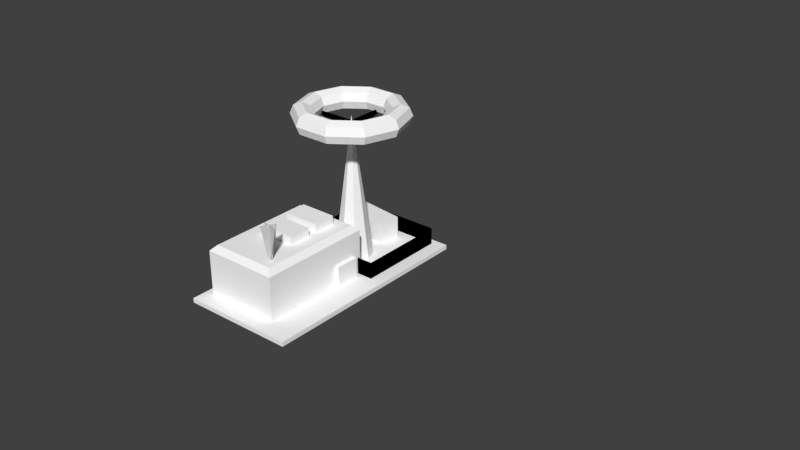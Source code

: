 # Source: commStation.blend  (saved by Blender 2.77.0; exported with 4.5.12 LTS)
import bpy
from mathutils import Matrix  # noqa: F401  (used for matrix-valued properties, if any)

bpy.ops.wm.read_factory_settings(use_empty=True)
scene = bpy.context.scene
scene.name = 'Scene'

# ---- collections
col_collection_1 = bpy.data.collections.new('Collection 1'); scene.collection.children.link(col_collection_1)

# ---- materials (node trees are filled in below, after node groups)
mat_mat_commarray = bpy.data.materials.new('mat_commArray')
mat_mat_commarray.alpha_threshold = 0.0
mat_mat_commarray.use_transparent_shadow = False
mat_mat_commarray.preview_render_type = 'FLAT'
mat_mat_commarray.diffuse_color = (1.0, 1.0, 1.0, 1.0)
mat_mat_commarray.roughness = 0.5
mat_mat_commarray.specular_intensity = 0.0

# ---- material node trees

# ---- world
world_world = bpy.data.worlds.new('World'); scene.world = world_world
world_world.color = (0.05088, 0.05088, 0.05088)
world_world.use_sun_shadow = False
world_world.sun_shadow_jitter_overblur = 0.0
world_world.cycles.sampling_method = 'MANUAL'

# ---- meshes
me_cube_001 = bpy.data.meshes.new('Cube.001')
me_cube_001.from_pydata([], [], [])
me_cube_001.use_remesh_preserve_volume = False
me_cube_001.use_remesh_preserve_attributes = False
me_cube_001.use_mirror_vertex_groups = False
me_cube_001.update()
me_torus = bpy.data.meshes.new('Torus')
me_torus.from_pydata([(1.25, 4.376e-08, 2.299), (1.177, 4.376e-08, 2.476), (1.0, 4.376e-08, 2.549), (0.8232, 4.376e-08, 2.476), (0.75, 4.376e-08, 2.299), (0.8232, 4.376e-08, 2.122), (1.0, 2.98e-08, 2.049), (1.177, 2.98e-08, 2.122), (1.011, 0.7347, 2.299), (0.952, 0.6917, 2.476), (0.809, 0.5878, 2.549), (0.666, 0.4839, 2.476), (0.6068, 0.4408, 2.299), (0.666, 0.4839, 2.122), (0.809, 0.5878, 2.049), (0.952, 0.6917, 2.122), (0.3863, 1.189, 2.299), (0.3636, 1.119, 2.476), (0.309, 0.9511, 2.549), (0.2544, 0.7829, 2.476), (0.2318, 0.7133, 2.299), (0.2544, 0.7829, 2.122), (0.309, 0.9511, 2.049), (0.3636, 1.119, 2.122), (-0.3863, 1.189, 2.299), (-0.3636, 1.119, 2.476), (-0.309, 0.9511, 2.549), (-0.2544, 0.7829, 2.476), (-0.2318, 0.7133, 2.299), (-0.2544, 0.7829, 2.122), (-0.309, 0.9511, 2.049), (-0.3636, 1.119, 2.122), (-1.011, 0.7347, 2.299), (-0.952, 0.6917, 2.476), (-0.809, 0.5878, 2.549), (-0.666, 0.4839, 2.476), (-0.6068, 0.4408, 2.299), (-0.666, 0.4839, 2.122), (-0.809, 0.5878, 2.049), (-0.952, 0.6917, 2.122), (-1.25, 1.63e-07, 2.299), (-1.177, 1.63e-07, 2.476), (-1.0, 1.034e-07, 2.549), (-0.8232, 1.034e-07, 2.476), (-0.75, 1.034e-07, 2.299), (-0.8232, 1.034e-07, 2.122), (-1.0, 1.034e-07, 2.049), (-1.177, 1.63e-07, 2.122), (-1.011, -0.7347, 2.299), (-0.952, -0.6917, 2.476), (-0.809, -0.5878, 2.549), (-0.666, -0.4839, 2.476), (-0.6068, -0.4408, 2.299), (-0.666, -0.4839, 2.122), (-0.809, -0.5878, 2.049), (-0.952, -0.6917, 2.122), (-0.3863, -1.189, 2.299), (-0.3636, -1.119, 2.476), (-0.309, -0.9511, 2.549), (-0.2544, -0.7829, 2.476), (-0.2318, -0.7133, 2.299), (-0.2544, -0.7829, 2.122), (-0.309, -0.9511, 2.049), (-0.3636, -1.119, 2.122), (0.3863, -1.189, 2.299), (0.3636, -1.119, 2.476), (0.309, -0.9511, 2.549), (0.2544, -0.7829, 2.476), (0.2318, -0.7133, 2.299), (0.2544, -0.7829, 2.122), (0.309, -0.9511, 2.049), (0.3636, -1.119, 2.122), (1.011, -0.7347, 2.299), (0.952, -0.6917, 2.476), (0.809, -0.5878, 2.549), (0.666, -0.4839, 2.476), (0.6068, -0.4408, 2.299), (0.666, -0.4839, 2.122), (0.809, -0.5878, 2.049), (0.952, -0.6917, 2.122), (-5.96e-08, 0.4129, -0.9), (0.292, 0.292, -0.9), (0.4129, 4.376e-08, -0.9), (0.292, -0.292, -0.9), (-5.96e-08, -0.4129, -0.9), (-5.96e-08, 4.376e-08, 2.288), (-0.292, -0.292, -0.9), (-0.4129, 4.376e-08, -0.9), (-0.292, 0.292, -0.9), (-5.135e-08, 4.093e-08, 1.831), (-1.146, 4.093e-08, 2.183), (1.146, 4.093e-08, 2.183), (-5.135e-08, 4.093e-08, 1.831), (-5.135e-08, -1.146, 2.183), (-5.135e-08, 1.146, 2.183), (1.29, 1.555, -0.8759), (1.29, 1.555, -0.9759), (1.29, -3.445, -0.8759), (1.29, -3.445, -0.9759), (-1.21, 1.555, -0.8759), (-1.21, 1.555, -0.9759), (-1.21, -3.445, -0.8759), (-1.21, -3.445, -0.9759), (-1.04, -3.074, -0.9759), (-1.04, -0.5265, -0.9759), (0.6402, -3.074, -0.9759), (0.6402, -0.5265, -0.9759), (-0.9197, -2.953, 0.2241), (-1.04, -3.074, 0.1036), (-0.9197, -0.647, 0.2241), (-1.04, -0.5265, 0.1036), (0.5197, -2.953, 0.2241), (0.6402, -3.074, 0.1036), (0.5197, -0.647, 0.2241), (0.6402, -0.5265, 0.1036), (-1.0, -0.6, -1.0), (-1.0, -0.6, -0.5), (-1.0, 1.4, -1.0), (-1.0, 1.4, -0.5), (1.0, -0.6, -1.0), (1.0, -0.6, -0.5), (1.0, 1.4, -1.0), (1.0, 1.4, -0.5), (0.6069, -2.819, 1.041), (0.2931, -2.725, 0.02798), (0.2467, -2.752, 1.027), (-0.6085, -1.35, 0.1832), (-0.6085, -1.35, 0.4168), (-0.6085, -0.85, 0.1832), (-0.6085, -0.85, 0.4168), (0.2085, -1.35, 0.1832), (0.2085, -1.35, 0.4168), (0.2085, -0.85, 0.1832), (0.2085, -0.85, 0.4168), (-0.6085, -2.05, 0.1832), (-0.6085, -2.05, 0.4168), (-0.6085, -1.55, 0.1832), (-0.6085, -1.55, 0.4168), (0.2085, -2.05, 0.1832), (0.2085, -2.05, 0.4168), (0.2085, -1.55, 0.1832), (0.2085, -1.55, 0.4168), (0.6, -1.276, -0.9758), (0.6, -1.276, -0.4242), (0.6, -0.7242, -0.9758), (0.6, -0.7242, -0.4242), (0.7258, -1.276, -0.9758), (0.7258, -1.276, -0.4242), (0.7258, -0.7242, -0.9758), (0.7258, -0.7242, -0.4242), (-0.9358, 0.8225, -0.9066), (-0.9358, 0.8225, -0.3902), (-0.8722, 1.318, -0.9066), (-0.8722, 1.318, -0.3902), (0.1637, 0.6815, -0.9066), (0.1637, 0.6815, -0.3902), (0.2273, 1.177, -0.9066), (0.2273, 1.177, -0.3902), (0.3512, -2.966, 1.058), (0.3315, -2.73, 0.02004), (0.4396, -2.614, 1.007), (-1.0, -0.6, -1.0), (-1.0, -0.6, -0.5), (-1.0, 1.4, -1.0), (-1.0, 1.4, -0.5), (1.0, -0.6, -1.0), (1.0, -0.6, -0.5), (1.0, 1.4, -1.0), (1.0, 1.4, -0.5), (-5.135e-08, 4.093e-08, 1.831), (-1.146, 4.093e-08, 2.183), (1.146, 4.093e-08, 2.183), (-5.135e-08, 4.093e-08, 1.831), (-5.135e-08, -1.146, 2.183), (-5.135e-08, 1.146, 2.183), (0.6069, -2.819, 1.041), (0.2931, -2.725, 0.02798), (0.2467, -2.752, 1.027), (0.3512, -2.966, 1.058), (0.3315, -2.73, 0.02004), (0.4396, -2.614, 1.007)], [], [(0, 8, 9, 1), (1, 9, 10, 2), (2, 10, 11, 3), (3, 11, 12, 4), (4, 12, 13, 5), (5, 13, 14, 6), (6, 14, 15, 7), (0, 7, 15, 8), (8, 16, 17, 9), (9, 17, 18, 10), (10, 18, 19, 11), (11, 19, 20, 12), (12, 20, 21, 13), (13, 21, 22, 14), (14, 22, 23, 15), (15, 23, 16, 8), (16, 24, 25, 17), (17, 25, 26, 18), (18, 26, 27, 19), (19, 27, 28, 20), (20, 28, 29, 21), (21, 29, 30, 22), (22, 30, 31, 23), (23, 31, 24, 16), (24, 32, 33, 25), (25, 33, 34, 26), (26, 34, 35, 27), (27, 35, 36, 28), (28, 36, 37, 29), (29, 37, 38, 30), (30, 38, 39, 31), (31, 39, 32, 24), (32, 40, 41, 33), (33, 41, 42, 34), (34, 42, 43, 35), (35, 43, 44, 36), (36, 44, 45, 37), (37, 45, 46, 38), (38, 46, 47, 39), (39, 47, 40, 32), (40, 48, 49, 41), (41, 49, 50, 42), (42, 50, 51, 43), (43, 51, 52, 44), (44, 52, 53, 45), (45, 53, 54, 46), (46, 54, 55, 47), (47, 55, 48, 40), (48, 56, 57, 49), (49, 57, 58, 50), (50, 58, 59, 51), (51, 59, 60, 52), (52, 60, 61, 53), (53, 61, 62, 54), (54, 62, 63, 55), (55, 63, 56, 48), (56, 64, 65, 57), (57, 65, 66, 58), (58, 66, 67, 59), (59, 67, 68, 60), (60, 68, 69, 61), (61, 69, 70, 62), (62, 70, 71, 63), (63, 71, 64, 56), (64, 72, 73, 65), (65, 73, 74, 66), (66, 74, 75, 67), (67, 75, 76, 68), (68, 76, 77, 69), (69, 77, 78, 70), (70, 78, 79, 71), (71, 79, 72, 64), (72, 0, 1, 73), (73, 1, 2, 74), (74, 2, 3, 75), (75, 3, 4, 76), (76, 4, 5, 77), (77, 5, 6, 78), (78, 6, 7, 79), (79, 7, 0, 72), (80, 85, 81), (81, 85, 82), (82, 85, 83), (83, 85, 84), (84, 85, 86), (86, 85, 87), (87, 85, 88), (88, 85, 80), (97, 95, 99, 101), (89, 91, 90), (92, 94, 93), (111, 113, 109, 107), (97, 101, 102, 98), (95, 97, 98, 96), (99, 95, 96, 100), (101, 99, 100, 102), (114, 112, 105, 106), (108, 110, 104, 103), (110, 114, 106, 104), (107, 109, 110, 108), (109, 113, 114, 110), (113, 111, 112, 114), (111, 107, 108, 112), (112, 108, 103, 105), (116, 118, 117, 115), (118, 122, 121, 117), (122, 120, 119, 121), (120, 116, 115, 119), (123, 125, 124), (127, 129, 128, 126), (129, 133, 132, 128), (133, 131, 130, 132), (131, 127, 126, 130), (135, 137, 136, 134), (131, 133, 129, 127), (137, 141, 140, 136), (141, 139, 138, 140), (139, 135, 134, 138), (139, 141, 137, 135), (145, 149, 148, 144), (149, 147, 146, 148), (147, 143, 142, 146), (147, 149, 145, 143), (151, 153, 152, 150), (153, 157, 156, 152), (157, 155, 154, 156), (155, 151, 150, 154), (155, 157, 153, 151), (158, 160, 159), (162, 161, 163, 164), (164, 163, 167, 168), (168, 167, 165, 166), (166, 165, 161, 162), (169, 170, 171), (172, 173, 174), (175, 176, 177), (178, 179, 180)])
_uv = me_torus.uv_layers.new(name='UVMap')
_uv.uv.foreach_set('vector', [0.385, 0.7342, 0.3837, 0.6581, 0.408, 0.6626, 0.4076, 0.7342, 0.4399, 0.2436, 0.3558, 0.2204, 0.3684, 0.2056, 0.4399, 0.2253, 0.4399, 0.2253, 0.3684, 0.2056, 0.3811, 0.1908, 0.4399, 0.207, 0.001, 0.7719, 0.001, 0.7247, 0.02053, 0.73, 0.02159, 0.773, 0.02159, 0.773, 0.02053, 0.73, 0.04319, 0.7247, 0.04297, 0.7719, 0.4365, 0.2798, 0.3791, 0.2941, 0.3688, 0.2779, 0.4385, 0.2605, 0.4385, 0.2605, 0.3688, 0.2779, 0.3545, 0.2641, 0.4365, 0.2436, 0.386, 0.7342, 0.3646, 0.7342, 0.365, 0.6626, 0.3864, 0.6581, 0.265, 0.5176, 0.2657, 0.5823, 0.244, 0.5847, 0.2431, 0.5238, 0.3583, 0.2179, 0.3089, 0.1595, 0.3243, 0.1538, 0.3684, 0.2056, 0.3684, 0.2056, 0.3243, 0.1538, 0.3447, 0.1482, 0.3811, 0.1908, 0.9341, 0.0, 0.9348, 0.04261, 0.9132, 0.04495, 0.9126, 0.006133, 0.9126, 0.006133, 0.9132, 0.04495, 0.8918, 0.04261, 0.8912, 6.171e-09, 0.3791, 0.2941, 0.3437, 0.335, 0.3258, 0.3277, 0.3688, 0.2779, 0.3688, 0.2779, 0.3258, 0.3277, 0.3039, 0.3226, 0.3545, 0.2641, 0.286, 0.5238, 0.287, 0.5847, 0.2657, 0.5823, 0.2621, 0.5176, 0.2657, 0.5823, 0.2657, 0.6623, 0.244, 0.66, 0.244, 0.5847, 0.3064, 0.1595, 0.3064, 0.08418, 0.3243, 0.08983, 0.3243, 0.1538, 0.3243, 0.1538, 0.3243, 0.08983, 0.3447, 0.09549, 0.3447, 0.1482, 0.9348, 0.04261, 0.9348, 0.09528, 0.9132, 0.09294, 0.9132, 0.04495, 0.9132, 0.04495, 0.9132, 0.09294, 0.8918, 0.09528, 0.8918, 0.04261, 0.3437, 0.335, 0.3437, 0.387, 0.3258, 0.3908, 0.3258, 0.3277, 0.3245, 0.3277, 0.3245, 0.3908, 0.3064, 0.397, 0.3064, 0.3226, 0.287, 0.5847, 0.287, 0.66, 0.2657, 0.6623, 0.2657, 0.5823, 0.265, 0.6623, 0.2646, 0.7245, 0.2456, 0.7209, 0.2465, 0.66, 0.3064, 0.08418, 0.3583, 0.02327, 0.3684, 0.03807, 0.3243, 0.08983, 0.3243, 0.08983, 0.3684, 0.03807, 0.3811, 0.05288, 0.3447, 0.09549, 0.9348, 0.09528, 0.9341, 0.1379, 0.9126, 0.1318, 0.9132, 0.09294, 0.9132, 0.09294, 0.9126, 0.1318, 0.8912, 0.1379, 0.8918, 0.09528, 0.3437, 0.387, 0.3791, 0.4302, 0.3688, 0.4433, 0.3258, 0.3908, 0.3258, 0.3908, 0.3688, 0.4433, 0.3545, 0.4587, 0.3039, 0.397, 0.287, 0.66, 0.286, 0.7209, 0.2646, 0.727, 0.2657, 0.6623, 0.9513, 0.8423, 0.9532, 0.7634, 0.9735, 0.7645, 0.9738, 0.8387, 0.3558, 0.02327, 0.4399, 0.000625, 0.4399, 0.0183, 0.3684, 0.03807, 0.3684, 0.03807, 0.4399, 0.0183, 0.4399, 0.0366, 0.3811, 0.05288, 0.2001, 0.8228, 0.1998, 0.7727, 0.2214, 0.7727, 0.2204, 0.8183, 0.2204, 0.8183, 0.2214, 0.7727, 0.2408, 0.7727, 0.2411, 0.8228, 0.3791, 0.4302, 0.4365, 0.448, 0.4385, 0.4649, 0.3688, 0.4433, 0.3688, 0.4433, 0.4385, 0.4649, 0.4285, 0.4812, 0.3545, 0.4587, 0.9321, 0.8388, 0.9318, 0.7646, 0.9532, 0.7634, 0.9523, 0.8423, 0.9532, 0.7634, 0.9535, 0.6918, 0.9738, 0.697, 0.9735, 0.7645, 0.4399, 0.000625, 0.524, 0.02327, 0.5113, 0.03807, 0.4399, 0.0183, 0.4399, 0.0183, 0.5113, 0.03807, 0.4987, 0.05288, 0.4399, 0.0366, 0.1998, 0.7727, 0.2001, 0.7251, 0.2204, 0.727, 0.2214, 0.7727, 0.2214, 0.7727, 0.2204, 0.727, 0.2411, 0.7246, 0.2408, 0.7727, 0.4365, 0.448, 0.4938, 0.4338, 0.5081, 0.4476, 0.4385, 0.4649, 0.4385, 0.4649, 0.5081, 0.4476, 0.5184, 0.4638, 0.4385, 0.4812, 0.9318, 0.7646, 0.9321, 0.6971, 0.9535, 0.6918, 0.9532, 0.7634, 0.9525, 0.4824, 0.9538, 0.5471, 0.9327, 0.5494, 0.9318, 0.4885, 0.5215, 0.02452, 0.5722, 0.08543, 0.5555, 0.08983, 0.5113, 0.03807, 0.5113, 0.03807, 0.5555, 0.08983, 0.535, 0.09549, 0.4987, 0.05288, 0.8905, 0.0, 0.8912, 0.04261, 0.8695, 0.04495, 0.8689, 0.006133, 0.8689, 0.006133, 0.8695, 0.04495, 0.8502, 0.04261, 0.85, 6.171e-09, 0.4938, 0.4338, 0.5293, 0.3928, 0.5512, 0.3978, 0.5081, 0.4476, 0.5081, 0.4476, 0.5512, 0.3978, 0.5691, 0.4052, 0.5184, 0.4638, 0.9748, 0.4885, 0.9757, 0.5494, 0.9544, 0.5471, 0.9521, 0.4824, 0.9538, 0.5471, 0.9538, 0.6271, 0.934, 0.6247, 0.9315, 0.5494, 0.5734, 0.08418, 0.5734, 0.1595, 0.5555, 0.1538, 0.5555, 0.08983, 0.5555, 0.08983, 0.5555, 0.1538, 0.535, 0.1482, 0.535, 0.09549, 0.8912, 0.04261, 0.8912, 0.09528, 0.8695, 0.09294, 0.8695, 0.04495, 0.8695, 0.04495, 0.8695, 0.09294, 0.8502, 0.09528, 0.8502, 0.04261, 0.5293, 0.3928, 0.5293, 0.3408, 0.5512, 0.3346, 0.5512, 0.3978, 0.5522, 0.3978, 0.5522, 0.3346, 0.5671, 0.3309, 0.5671, 0.4052, 0.9757, 0.5494, 0.9757, 0.6247, 0.9544, 0.6271, 0.9544, 0.5471, 0.9544, 0.6271, 0.9534, 0.6918, 0.9318, 0.6856, 0.9327, 0.6247, 0.5747, 0.1607, 0.524, 0.2204, 0.5113, 0.2056, 0.5555, 0.1538, 0.5555, 0.1538, 0.5113, 0.2056, 0.4987, 0.1908, 0.535, 0.1482, 0.8912, 0.09528, 0.8905, 0.1379, 0.8677, 0.1318, 0.8695, 0.09294, 0.8695, 0.09294, 0.8677, 0.1318, 0.851, 0.1379, 0.851, 0.09528, 0.5293, 0.3408, 0.4938, 0.2976, 0.5081, 0.2822, 0.5512, 0.3346, 0.5512, 0.3346, 0.5081, 0.2822, 0.5184, 0.2692, 0.5691, 0.3309, 0.9757, 0.6247, 0.9748, 0.6856, 0.9534, 0.6918, 0.9544, 0.6271, 0.385, 0.8103, 0.385, 0.7342, 0.4063, 0.7342, 0.4067, 0.8058, 0.5227, 0.2191, 0.4399, 0.2411, 0.4399, 0.2253, 0.5113, 0.2056, 0.5113, 0.2056, 0.4399, 0.2253, 0.4399, 0.207, 0.4987, 0.1908, 0.00125, 0.8239, 0.00125, 0.7719, 0.02159, 0.773, 0.02178, 0.8203, 0.02178, 0.8203, 0.02159, 0.773, 0.04297, 0.7719, 0.04319, 0.8238, 0.4938, 0.2976, 0.4365, 0.2798, 0.4385, 0.2605, 0.5081, 0.2822, 0.5081, 0.2822, 0.4385, 0.2605, 0.4365, 0.2436, 0.5184, 0.2692, 0.365, 0.8058, 0.3646, 0.7342, 0.386, 0.7342, 0.3839, 0.8115, 0.7794, 0.1529, 0.8147, 0.4824, 0.744, 0.1559, 0.9318, 0.4824, 0.9318, 0.8142, 0.8965, 0.485, 0.8965, 0.485, 0.9318, 0.8142, 0.8611, 0.4879, 0.8147, 0.4768, 0.8854, 0.1504, 0.85, 0.4798, 0.85, 0.4798, 0.8854, 0.1504, 0.8854, 0.4823, 0.9552, 0.1502, 0.9552, 0.4823, 0.9224, 0.153, 0.9224, 0.153, 0.9552, 0.4823, 0.8854, 0.1563, 0.8147, 0.1504, 0.8147, 0.4824, 0.7794, 0.1529, 0.001, 0.5156, 0.001, 0.001, 0.3029, 0.001, 0.3029, 0.5156, 0.4976, 0.6188, 0.5452, 0.4862, 0.5452, 0.7533, 0.4489, 0.6188, 0.4976, 0.4842, 0.4976, 0.7533, 0.5691, 0.4824, 0.5691, 0.2436, 0.744, 0.2437, 0.744, 0.4824, 0.5593, 0.4842, 0.5593, 0.743, 0.5472, 0.743, 0.5472, 0.4842, 0.9757, 1.0, 0.9757, 0.4824, 0.9878, 0.4824, 0.9878, 1.0, 0.9552, 0.4091, 0.9552, 0.1502, 0.9674, 0.1502, 0.9674, 0.4091, 0.9878, 0.9946, 0.9878, 0.4824, 1.0, 0.4824, 1.0, 0.9945, 0.5839, 0.7411, 0.5839, 0.4834, 0.7151, 0.4834, 0.7151, 0.7411, 0.8443, 0.4854, 0.8443, 0.7413, 0.7151, 0.7415, 0.7151, 0.4856, 0.5908, 0.174, 0.5908, 0.0, 0.721, 8.639e-08, 0.721, 0.174, 0.8611, 0.4965, 0.8611, 0.7327, 0.8463, 0.7433, 0.8463, 0.4824, 0.5759, 0.1615, 0.5759, 0.01248, 0.5908, 0.0, 0.5908, 0.174, 0.5691, 0.7336, 0.5691, 0.4949, 0.5839, 0.4824, 0.5839, 0.7461, 0.3039, 0.6457, 0.3039, 0.4967, 0.3188, 0.4842, 0.3188, 0.6581, 0.3188, 0.6571, 0.3188, 0.4852, 0.4499, 0.4852, 0.4499, 0.6571, 0.1813, 0.7226, 0.1813, 0.5197, 0.2431, 0.5196, 0.2431, 0.7225, 0.1823, 0.5196, 0.1823, 0.7247, 0.1215, 0.7247, 0.1215, 0.5196, 3.993e-08, 0.7237, -3.981e-08, 0.5196, 0.06077, 0.5196, 0.06077, 0.7237, 0.1215, 0.5196, 0.1215, 0.7247, 0.06077, 0.7247, 0.06077, 0.5196, 0.4498, 0.7684, 0.4117, 0.7428, 0.446, 0.6581, 0.5691, 0.7973, 0.5691, 0.7461, 0.5975, 0.7461, 0.5975, 0.7973, 0.8003, 0.7435, 0.8003, 0.828, 0.7719, 0.828, 0.7719, 0.7435, 0.8003, 0.7952, 0.8003, 0.7435, 0.8287, 0.7435, 0.8287, 0.7952, 0.7151, 0.828, 0.7151, 0.7435, 0.7435, 0.7435, 0.7435, 0.828, 0.8571, 0.7435, 0.8571, 0.7947, 0.8287, 0.7947, 0.8287, 0.7435, 0.06076, 0.7247, 0.1215, 0.7247, 0.1215, 0.8093, 0.06076, 0.8093, 0.7719, 0.7435, 0.7719, 0.828, 0.7435, 0.828, 0.7435, 0.7435, 0.7037, 0.2257, 0.7037, 0.174, 0.7321, 0.174, 0.7321, 0.2257, 0.9348, 0.08458, 0.9348, 0.0, 0.9632, 0.0, 0.9632, 0.08458, 0.1215, 0.7247, 0.1823, 0.7247, 0.1823, 0.8093, 0.1215, 0.8093, 0.287, 0.5747, 0.3023, 0.5747, 0.3023, 0.6318, 0.287, 0.6318, 0.5759, 0.2311, 0.5759, 0.174, 0.6429, 0.174, 0.6429, 0.2311, 0.722, 0.1148, 0.7373, 0.1148, 0.7373, 0.1718, 0.722, 0.1718, 0.287, 0.5747, 0.287, 0.5176, 0.3023, 0.5176, 0.3023, 0.5747, 0.3032, 0.7805, 0.2431, 0.7805, 0.2431, 0.727, 0.3032, 0.7271, 0.7848, 0.1148, 0.7848, 7.713e-09, 0.8475, 0.0, 0.8475, 0.1148, 0.6429, 0.174, 0.7037, 0.174, 0.7037, 0.2274, 0.6429, 0.2274, 0.722, 0.1148, 0.722, 0.0, 0.7848, 0.0, 0.7848, 0.1148, 0.3039, 0.6581, 0.3646, 0.6581, 0.3646, 0.7729, 0.3039, 0.7729, 0.4498, 0.7684, 0.4117, 0.7428, 0.446, 0.6581, 0.1813, 0.7226, 0.2431, 0.7225, 0.2431, 0.5196, 0.1813, 0.5197, 0.1823, 0.5196, 0.1215, 0.5196, 0.1215, 0.7247, 0.1823, 0.7247, 3.993e-08, 0.7237, 0.06077, 0.7237, 0.06077, 0.5196, -3.981e-08, 0.5196, 0.1215, 0.5196, 0.06077, 0.5196, 0.06077, 0.7247, 0.1215, 0.7247, 0.4976, 0.6188, 0.5452, 0.7533, 0.5452, 0.4862, 0.4489, 0.6188, 0.4976, 0.7533, 0.4976, 0.4842, 0.4498, 0.7684, 0.446, 0.6581, 0.4117, 0.7428, 0.4498, 0.7684, 0.446, 0.6581, 0.4117, 0.7428])
me_torus.materials.append(mat_mat_commarray)
me_torus.use_remesh_preserve_volume = False
me_torus.use_remesh_preserve_attributes = False
me_torus.use_mirror_vertex_groups = False
me_torus.auto_texspace = False
me_torus.update()

# ---- objects
ob_cube = bpy.data.objects.new('Cube', me_cube_001)
ob_torus = bpy.data.objects.new('Torus', me_torus)

# ---- transforms, parenting, visibility, modifiers, constraints
ob_cube.location = (7.122, -5.544, 5.096)
ob_cube.lineart.crease_threshold = 0.0
ob_torus.location = (0.0, 0.0, 1.0)
ob_torus.lineart.crease_threshold = 0.0
ob_torus.material_slots[0].link = 'OBJECT'; ob_torus.material_slots[0].material = mat_mat_commarray
_m = ob_torus.modifiers.new('Boolean', 'BOOLEAN')
_m.operation = 'INTERSECT'
_m.solver = 'FAST'

# ---- collection membership
col_collection_1.objects.link(ob_cube)
col_collection_1.objects.link(ob_torus)

# ---- scene / render settings (as saved in the file)
scene.frame_start = 1; scene.frame_end = 250; scene.frame_set(2)
scene.render.engine = 'BLENDER_EEVEE_NEXT'
scene.render.resolution_percentage = 50
scene.render.dither_intensity = 0.0
scene.cycles.use_denoising = False
scene.cycles.samples = 128
scene.cycles.sampling_pattern = 'TABULATED_SOBOL'
scene.cycles.light_sampling_threshold = 0.0
scene.cycles.use_adaptive_sampling = False
scene.cycles.use_light_tree = False
scene.cycles.blur_glossy = 0.0
scene.cycles.sample_clamp_indirect = 0.0
scene.view_settings.view_transform = 'Standard'
bpy.context.view_layer.update()

# ---- added for rendering (the .blend has no active camera and no usable light): camera, sun
cam_auto = bpy.data.cameras.new('AutoCamera')
cam_auto.lens = 50.0
cam_auto.sensor_width = 36.0
cam_auto.clip_end = 1000.0
ob_auto_camera = bpy.data.objects.new('AutoCamera', cam_auto)
scene.collection.objects.link(ob_auto_camera)
ob_auto_camera.location = (14.1331, -15.4307, 11.506)
ob_auto_camera.rotation_euler = (1.09748, -7.21219e-08, 0.694738)
scene.camera = ob_auto_camera
light_auto_sun = bpy.data.lights.new('AutoSun', 'SUN')
light_auto_sun.energy = 3.0
light_auto_sun.angle = 0.0523599
ob_auto_sun = bpy.data.objects.new('AutoSun', light_auto_sun)
scene.collection.objects.link(ob_auto_sun)
ob_auto_sun.rotation_euler = (0.872665, 0.174533, 0.523599)
bpy.context.view_layer.update()

